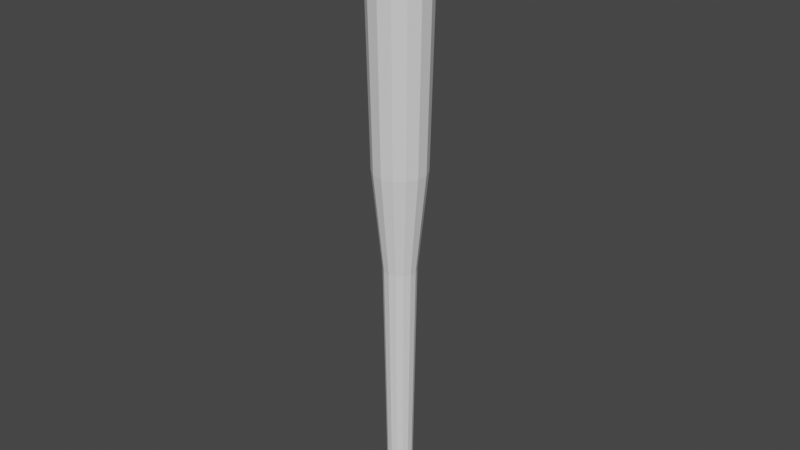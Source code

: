 # Source: Baseball_Bat.blend  (saved by Blender 2.81.16; exported with 4.5.12 LTS)
import bpy
from mathutils import Matrix  # noqa: F401  (used for matrix-valued properties, if any)

bpy.ops.wm.read_factory_settings(use_empty=True)
scene = bpy.context.scene
scene.name = 'Scene'

# ---- collections
col_collection = bpy.data.collections.new('Collection'); scene.collection.children.link(col_collection)

# ---- world
world_world = bpy.data.worlds.new('World'); scene.world = world_world
world_world.use_nodes = True; world_world.node_tree.nodes.clear()
_N = world_world.node_tree.nodes; _L = world_world.node_tree.links
n0 = _N.new('ShaderNodeOutputWorld'); n0.name = 'World Output'; n0.location = (300, 300)
n1 = _N.new('ShaderNodeBackground'); n1.name = 'Background'; n1.location = (10, 300)
n1.inputs[0].default_value = (0.05088, 0.05088, 0.05088, 1.0)
_L.new(n1.outputs[0], n0.inputs[0])
n0.is_active_output = True
world_world.color = (0.05088, 0.05088, 0.05088)
world_world.use_sun_shadow = False
world_world.sun_shadow_jitter_overblur = 0.0

# ---- meshes
me_cylinder = bpy.data.meshes.new('Cylinder')
me_cylinder.from_pydata([(2.074e-08, 0.2763, -0.5), (1.133e-08, 0.3775, -0.09075), (0.1199, 0.249, -0.5), (0.1638, 0.3401, -0.09075), (0.2161, 0.1723, -0.5), (0.2951, 0.2354, -0.09075), (0.2694, 0.06149, -0.5), (0.368, 0.084, -0.09075), (0.2694, -0.06149, -0.5), (0.368, -0.084, -0.09075), (0.2161, -0.1723, -0.5), (0.2951, -0.2354, -0.09075), (0.1199, -0.249, -0.5), (0.1638, -0.3401, -0.09075), (6.247e-08, -0.2763, -0.5), (6.833e-08, -0.3775, -0.09075), (-0.1199, -0.249, -0.5), (-0.1638, -0.3401, -0.09075), (-0.2161, -0.1723, -0.5), (-0.2951, -0.2354, -0.09075), (-0.2694, -0.06149, -0.5), (-0.368, -0.084, -0.09075), (-0.2694, 0.06149, -0.5), (-0.368, 0.084, -0.09075), (-0.2161, 0.1723, -0.5), (-0.2951, 0.2354, -0.09075), (-0.1199, 0.249, -0.5), (-0.1638, 0.3401, -0.09075), (1.44e-08, 0.3451, -0.3224), (0.1497, 0.3109, -0.3224), (0.2698, 0.2151, -0.3224), (0.3364, 0.07678, -0.3224), (0.3364, -0.07678, -0.3224), (0.2698, -0.2151, -0.3224), (0.1497, -0.3109, -0.3224), (6.65e-08, -0.3451, -0.3224), (-0.1497, -0.3109, -0.3224), (-0.2698, -0.2151, -0.3224), (-0.3364, -0.07678, -0.3224), (-0.3364, 0.07678, -0.3224), (-0.2698, 0.2151, -0.3224), (-0.1497, 0.3109, -0.3224), (0.09947, 0.2065, 0.08002), (2.677e-08, 0.2292, 0.08002), (0.1792, 0.1429, 0.08002), (0.2235, 0.05101, 0.08002), (0.2235, -0.05101, 0.08002), (0.1792, -0.1429, 0.08002), (0.09947, -0.2065, 0.08002), (6.138e-08, -0.2292, 0.08002), (-0.09947, -0.2065, 0.08002), (-0.1792, -0.1429, 0.08002), (-0.2235, -0.05101, 0.08002), (-0.2235, 0.05101, 0.08002), (-0.1792, 0.1429, 0.08002), (-0.09947, 0.2065, 0.08002), (0.1277, 0.2653, 4.286), (-1.83e-07, 0.2944, 4.286), (0.2302, 0.1836, 4.286), (0.2871, 0.06552, 4.286), (0.2871, -0.06552, 4.286), (0.2302, -0.1836, 4.286), (0.1277, -0.2653, 4.286), (-1.386e-07, -0.2944, 4.286), (-0.1277, -0.2653, 4.286), (-0.2302, -0.1836, 4.286), (-0.2871, -0.06552, 4.286), (-0.2871, 0.06552, 4.286), (-0.2302, 0.1836, 4.286), (-0.1277, 0.2653, 4.286), (0.2055, 0.4267, 6.095), (-2.728e-07, 0.4736, 6.095), (0.3703, 0.2953, 6.095), (0.4617, 0.1054, 6.095), (0.4617, -0.1054, 6.095), (0.3703, -0.2953, 6.095), (0.2055, -0.4267, 6.095), (-2.013e-07, -0.4736, 6.095), (-0.2055, -0.4267, 6.095), (-0.3703, -0.2953, 6.095), (-0.4617, -0.1054, 6.095), (-0.4617, 0.1054, 6.095), (-0.3703, 0.2953, 6.095), (-0.2055, 0.4267, 6.095), (0.2459, 0.5106, 10.42), (-3.658e-07, 0.5667, 10.42), (0.4431, 0.3533, 10.42), (0.5525, 0.1261, 10.42), (0.5525, -0.1261, 10.42), (0.4431, -0.3533, 10.42), (0.2459, -0.5106, 10.42), (-2.802e-07, -0.5667, 10.42), (-0.2459, -0.5106, 10.42), (-0.4431, -0.3533, 10.42), (-0.5525, -0.1261, 10.42), (-0.5525, 0.1261, 10.42), (-0.4431, 0.3533, 10.42), (-0.2459, 0.5106, 10.42), (0.1805, 0.3748, 10.7), (-3.492e-07, 0.4159, 10.7), (0.3252, 0.2593, 10.7), (0.4055, 0.09256, 10.7), (0.4055, -0.09256, 10.7), (0.3252, -0.2593, 10.7), (0.1805, -0.3748, 10.7), (-2.864e-07, -0.4159, 10.7), (-0.1805, -0.3748, 10.7), (-0.3252, -0.2593, 10.7), (-0.4055, -0.09256, 10.7), (-0.4055, 0.09256, 10.7), (-0.3252, 0.2593, 10.7), (-0.1805, 0.3748, 10.7)], [], [(28, 1, 3, 29), (29, 3, 5, 30), (30, 5, 7, 31), (31, 7, 9, 32), (32, 9, 11, 33), (33, 11, 13, 34), (34, 13, 15, 35), (35, 15, 17, 36), (36, 17, 19, 37), (37, 19, 21, 38), (38, 21, 23, 39), (39, 23, 25, 40), (9, 7, 45, 46), (40, 25, 27, 41), (41, 27, 1, 28), (0, 2, 4, 6, 8, 10, 12, 14, 16, 18, 20, 22, 24, 26), (26, 41, 28, 0), (24, 40, 41, 26), (22, 39, 40, 24), (20, 38, 39, 22), (18, 37, 38, 20), (16, 36, 37, 18), (14, 35, 36, 16), (12, 34, 35, 14), (10, 33, 34, 12), (8, 32, 33, 10), (6, 31, 32, 8), (4, 30, 31, 6), (2, 29, 30, 4), (0, 28, 29, 2), (50, 49, 63, 64), (19, 17, 50, 51), (1, 27, 55, 43), (5, 3, 42, 44), (15, 13, 48, 49), (25, 23, 53, 54), (11, 9, 46, 47), (21, 19, 51, 52), (7, 5, 44, 45), (17, 15, 49, 50), (3, 1, 43, 42), (27, 25, 54, 55), (13, 11, 47, 48), (23, 21, 52, 53), (58, 56, 70, 72), (42, 43, 57, 56), (51, 50, 64, 65), (44, 42, 56, 58), (52, 51, 65, 66), (45, 44, 58, 59), (53, 52, 66, 67), (46, 45, 59, 60), (54, 53, 67, 68), (47, 46, 60, 61), (55, 54, 68, 69), (48, 47, 61, 62), (43, 55, 69, 57), (49, 48, 62, 63), (81, 80, 94, 95), (66, 65, 79, 80), (59, 58, 72, 73), (67, 66, 80, 81), (60, 59, 73, 74), (68, 67, 81, 82), (61, 60, 74, 75), (69, 68, 82, 83), (62, 61, 75, 76), (57, 69, 83, 71), (63, 62, 76, 77), (64, 63, 77, 78), (56, 57, 71, 70), (65, 64, 78, 79), (89, 88, 102, 103), (74, 73, 87, 88), (82, 81, 95, 96), (75, 74, 88, 89), (83, 82, 96, 97), (76, 75, 89, 90), (71, 83, 97, 85), (77, 76, 90, 91), (78, 77, 91, 92), (70, 71, 85, 84), (79, 78, 92, 93), (72, 70, 84, 86), (80, 79, 93, 94), (73, 72, 86, 87), (98, 99, 111, 110, 109, 108, 107, 106, 105, 104, 103, 102, 101, 100), (97, 96, 110, 111), (90, 89, 103, 104), (85, 97, 111, 99), (91, 90, 104, 105), (92, 91, 105, 106), (84, 85, 99, 98), (93, 92, 106, 107), (86, 84, 98, 100), (94, 93, 107, 108), (87, 86, 100, 101), (95, 94, 108, 109), (88, 87, 101, 102), (96, 95, 109, 110)])
_uv = me_cylinder.uv_layers.new(name='UVMap')
_uv.uv.foreach_set('vector', [1.0, 0.5888, 1.0, 0.7046, 0.9286, 0.7046, 0.9286, 0.5888, 0.9286, 0.5888, 0.9286, 0.7046, 0.8571, 0.7046, 0.8571, 0.5888, 0.8571, 0.5888, 0.8571, 0.7046, 0.7857, 0.7046, 0.7857, 0.5888, 0.7857, 0.5888, 0.7857, 0.7046, 0.7143, 0.7046, 0.7143, 0.5888, 0.7143, 0.5888, 0.7143, 0.7046, 0.6429, 0.7046, 0.6429, 0.5888, 0.6429, 0.5888, 0.6429, 0.7046, 0.5714, 0.7046, 0.5714, 0.5888, 0.5714, 0.5888, 0.5714, 0.7046, 0.5, 0.7046, 0.5, 0.5888, 0.5, 0.5888, 0.5, 0.7046, 0.4286, 0.7046, 0.4286, 0.5888, 0.4286, 0.5888, 0.4286, 0.7046, 0.3571, 0.7046, 0.3571, 0.5888, 0.3571, 0.5888, 0.3571, 0.7046, 0.2857, 0.7046, 0.2857, 0.5888, 0.2857, 0.5888, 0.2857, 0.7046, 0.2143, 0.7046, 0.2143, 0.5888, 0.2143, 0.5888, 0.2143, 0.7046, 0.1429, 0.7046, 0.1429, 0.5888, 0.7143, 0.7046, 0.7857, 0.7046, 0.7857, 0.83, 0.7143, 0.83, 0.1429, 0.5888, 0.1429, 0.7046, 0.07143, 0.7046, 0.07143, 0.5888, 0.07143, 0.5888, 0.07143, 0.7046, -1.341e-07, 0.7046, -1.341e-07, 0.5888, 0.75, 0.49, 0.8541, 0.4662, 0.9376, 0.3996, 0.984, 0.3034, 0.984, 0.1966, 0.9376, 0.1004, 0.8541, 0.03377, 0.75, 0.01, 0.6459, 0.03377, 0.5624, 0.1004, 0.516, 0.1966, 0.516, 0.3034, 0.5624, 0.3996, 0.6459, 0.4662, 0.07143, 0.5, 0.07143, 0.5888, -1.341e-07, 0.5888, -1.341e-07, 0.5, 0.1429, 0.5, 0.1429, 0.5888, 0.07143, 0.5888, 0.07143, 0.5, 0.2143, 0.5, 0.2143, 0.5888, 0.1429, 0.5888, 0.1429, 0.5, 0.2857, 0.5, 0.2857, 0.5888, 0.2143, 0.5888, 0.2143, 0.5, 0.3571, 0.5, 0.3571, 0.5888, 0.2857, 0.5888, 0.2857, 0.5, 0.4286, 0.5, 0.4286, 0.5888, 0.3571, 0.5888, 0.3571, 0.5, 0.5, 0.5, 0.5, 0.5888, 0.4286, 0.5888, 0.4286, 0.5, 0.5714, 0.5, 0.5714, 0.5888, 0.5, 0.5888, 0.5, 0.5, 0.6429, 0.5, 0.6429, 0.5888, 0.5714, 0.5888, 0.5714, 0.5, 0.7143, 0.5, 0.7143, 0.5888, 0.6429, 0.5888, 0.6429, 0.5, 0.7857, 0.5, 0.7857, 0.5888, 0.7143, 0.5888, 0.7143, 0.5, 0.8571, 0.5, 0.8571, 0.5888, 0.7857, 0.5888, 0.7857, 0.5, 0.9286, 0.5, 0.9286, 0.5888, 0.8571, 0.5888, 0.8571, 0.5, 1.0, 0.5, 1.0, 0.5888, 0.9286, 0.5888, 0.9286, 0.5, 0.4286, 0.83, 0.5, 0.83, 0.5, 1.0, 0.4286, 1.0, 0.3571, 0.7046, 0.4286, 0.7046, 0.4286, 0.83, 0.3571, 0.83, -1.341e-07, 0.7046, 0.07143, 0.7046, 0.07143, 0.83, -1.341e-07, 0.83, 0.8571, 0.7046, 0.9286, 0.7046, 0.9286, 0.83, 0.8571, 0.83, 0.5, 0.7046, 0.5714, 0.7046, 0.5714, 0.83, 0.5, 0.83, 0.1429, 0.7046, 0.2143, 0.7046, 0.2143, 0.83, 0.1429, 0.83, 0.6429, 0.7046, 0.7143, 0.7046, 0.7143, 0.83, 0.6429, 0.83, 0.2857, 0.7046, 0.3571, 0.7046, 0.3571, 0.83, 0.2857, 0.83, 0.7857, 0.7046, 0.8571, 0.7046, 0.8571, 0.83, 0.7857, 0.83, 0.4286, 0.7046, 0.5, 0.7046, 0.5, 0.83, 0.4286, 0.83, 0.9286, 0.7046, 1.0, 0.7046, 1.0, 0.83, 0.9286, 0.83, 0.07143, 0.7046, 0.1429, 0.7046, 0.1429, 0.83, 0.07143, 0.83, 0.5714, 0.7046, 0.6429, 0.7046, 0.6429, 0.83, 0.5714, 0.83, 0.2143, 0.7046, 0.2857, 0.7046, 0.2857, 0.83, 0.2143, 0.83, 0.8571, 1.0, 0.9286, 1.0, 0.9286, 1.0, 0.8571, 1.0, 0.9286, 0.83, 1.0, 0.83, 1.0, 1.0, 0.9286, 1.0, 0.3571, 0.83, 0.4286, 0.83, 0.4286, 1.0, 0.3571, 1.0, 0.8571, 0.83, 0.9286, 0.83, 0.9286, 1.0, 0.8571, 1.0, 0.2857, 0.83, 0.3571, 0.83, 0.3571, 1.0, 0.2857, 1.0, 0.7857, 0.83, 0.8571, 0.83, 0.8571, 1.0, 0.7857, 1.0, 0.2143, 0.83, 0.2857, 0.83, 0.2857, 1.0, 0.2143, 1.0, 0.7143, 0.83, 0.7857, 0.83, 0.7857, 1.0, 0.7143, 1.0, 0.1429, 0.83, 0.2143, 0.83, 0.2143, 1.0, 0.1429, 1.0, 0.6429, 0.83, 0.7143, 0.83, 0.7143, 1.0, 0.6429, 1.0, 0.07143, 0.83, 0.1429, 0.83, 0.1429, 1.0, 0.07143, 1.0, 0.5714, 0.83, 0.6429, 0.83, 0.6429, 1.0, 0.5714, 1.0, -1.341e-07, 0.83, 0.07143, 0.83, 0.07143, 1.0, -1.341e-07, 1.0, 0.5, 0.83, 0.5714, 0.83, 0.5714, 1.0, 0.5, 1.0, 0.2143, 1.0, 0.2857, 1.0, 0.2857, 1.0, 0.2143, 1.0, 0.2857, 1.0, 0.3571, 1.0, 0.3571, 1.0, 0.2857, 1.0, 0.7857, 1.0, 0.8571, 1.0, 0.8571, 1.0, 0.7857, 1.0, 0.2143, 1.0, 0.2857, 1.0, 0.2857, 1.0, 0.2143, 1.0, 0.7143, 1.0, 0.7857, 1.0, 0.7857, 1.0, 0.7143, 1.0, 0.1429, 1.0, 0.2143, 1.0, 0.2143, 1.0, 0.1429, 1.0, 0.6429, 1.0, 0.7143, 1.0, 0.7143, 1.0, 0.6429, 1.0, 0.07143, 1.0, 0.1429, 1.0, 0.1429, 1.0, 0.07143, 1.0, 0.5714, 1.0, 0.6429, 1.0, 0.6429, 1.0, 0.5714, 1.0, -1.341e-07, 1.0, 0.07143, 1.0, 0.07143, 1.0, -1.341e-07, 1.0, 0.5, 1.0, 0.5714, 1.0, 0.5714, 1.0, 0.5, 1.0, 0.4286, 1.0, 0.5, 1.0, 0.5, 1.0, 0.4286, 1.0, 0.9286, 1.0, 1.0, 1.0, 1.0, 1.0, 0.9286, 1.0, 0.3571, 1.0, 0.4286, 1.0, 0.4286, 1.0, 0.3571, 1.0, 0.6429, 1.0, 0.7143, 1.0, 0.7143, 1.0, 0.6429, 1.0, 0.7143, 1.0, 0.7857, 1.0, 0.7857, 1.0, 0.7143, 1.0, 0.1429, 1.0, 0.2143, 1.0, 0.2143, 1.0, 0.1429, 1.0, 0.6429, 1.0, 0.7143, 1.0, 0.7143, 1.0, 0.6429, 1.0, 0.07143, 1.0, 0.1429, 1.0, 0.1429, 1.0, 0.07143, 1.0, 0.5714, 1.0, 0.6429, 1.0, 0.6429, 1.0, 0.5714, 1.0, -1.341e-07, 1.0, 0.07143, 1.0, 0.07143, 1.0, -1.341e-07, 1.0, 0.5, 1.0, 0.5714, 1.0, 0.5714, 1.0, 0.5, 1.0, 0.4286, 1.0, 0.5, 1.0, 0.5, 1.0, 0.4286, 1.0, 0.9286, 1.0, 1.0, 1.0, 1.0, 1.0, 0.9286, 1.0, 0.3571, 1.0, 0.4286, 1.0, 0.4286, 1.0, 0.3571, 1.0, 0.8571, 1.0, 0.9286, 1.0, 0.9286, 1.0, 0.8571, 1.0, 0.2857, 1.0, 0.3571, 1.0, 0.3571, 1.0, 0.2857, 1.0, 0.7857, 1.0, 0.8571, 1.0, 0.8571, 1.0, 0.7857, 1.0, 0.3541, 0.4662, 0.25, 0.49, 0.1459, 0.4662, 0.06236, 0.3996, 0.01602, 0.3034, 0.01602, 0.1966, 0.06236, 0.1004, 0.1459, 0.03377, 0.25, 0.01, 0.3541, 0.03377, 0.4376, 0.1004, 0.484, 0.1966, 0.484, 0.3034, 0.4376, 0.3996, 0.07143, 1.0, 0.1429, 1.0, 0.1429, 1.0, 0.07143, 1.0, 0.5714, 1.0, 0.6429, 1.0, 0.6429, 1.0, 0.5714, 1.0, -1.341e-07, 1.0, 0.07143, 1.0, 0.07143, 1.0, -1.341e-07, 1.0, 0.5, 1.0, 0.5714, 1.0, 0.5714, 1.0, 0.5, 1.0, 0.4286, 1.0, 0.5, 1.0, 0.5, 1.0, 0.4286, 1.0, 0.9286, 1.0, 1.0, 1.0, 1.0, 1.0, 0.9286, 1.0, 0.3571, 1.0, 0.4286, 1.0, 0.4286, 1.0, 0.3571, 1.0, 0.8571, 1.0, 0.9286, 1.0, 0.9286, 1.0, 0.8571, 1.0, 0.2857, 1.0, 0.3571, 1.0, 0.3571, 1.0, 0.2857, 1.0, 0.7857, 1.0, 0.8571, 1.0, 0.8571, 1.0, 0.7857, 1.0, 0.2143, 1.0, 0.2857, 1.0, 0.2857, 1.0, 0.2143, 1.0, 0.7143, 1.0, 0.7857, 1.0, 0.7857, 1.0, 0.7143, 1.0, 0.1429, 1.0, 0.2143, 1.0, 0.2143, 1.0, 0.1429, 1.0])
me_cylinder.use_remesh_fix_poles = True
me_cylinder.use_remesh_preserve_attributes = False
me_cylinder.use_mirror_vertex_groups = False
me_cylinder.update()

# ---- objects
ob_cylinder = bpy.data.objects.new('Cylinder', me_cylinder)

# ---- transforms, parenting, visibility, modifiers, constraints
ob_cylinder.location = (0.0, 0.0, 0.5)
ob_cylinder.lineart.crease_threshold = 0.0

# ---- collection membership
col_collection.objects.link(ob_cylinder)

# ---- scene / render settings (as saved in the file)
scene.frame_start = 1; scene.frame_end = 250; scene.frame_set(1)
scene.render.engine = 'BLENDER_EEVEE_NEXT'
scene.cycles.use_denoising = False
scene.cycles.samples = 128
scene.cycles.sampling_pattern = 'TABULATED_SOBOL'
scene.cycles.use_adaptive_sampling = False
scene.cycles.use_light_tree = False
scene.view_settings.view_transform = 'Filmic'
bpy.context.view_layer.update()

# ---- added for rendering (the .blend has no active camera and no usable light): camera, sun
cam_auto = bpy.data.cameras.new('AutoCamera')
cam_auto.lens = 50.0
cam_auto.sensor_width = 36.0
cam_auto.clip_end = 1000.0
ob_auto_camera = bpy.data.objects.new('AutoCamera', cam_auto)
scene.collection.objects.link(ob_auto_camera)
ob_auto_camera.location = (10.4695, -12.5635, 13.9779)
ob_auto_camera.rotation_euler = (1.09748, -7.21219e-08, 0.694738)
scene.camera = ob_auto_camera
light_auto_sun = bpy.data.lights.new('AutoSun', 'SUN')
light_auto_sun.energy = 3.0
light_auto_sun.angle = 0.0523599
ob_auto_sun = bpy.data.objects.new('AutoSun', light_auto_sun)
scene.collection.objects.link(ob_auto_sun)
ob_auto_sun.rotation_euler = (0.872665, 0.174533, 0.523599)
bpy.context.view_layer.update()
